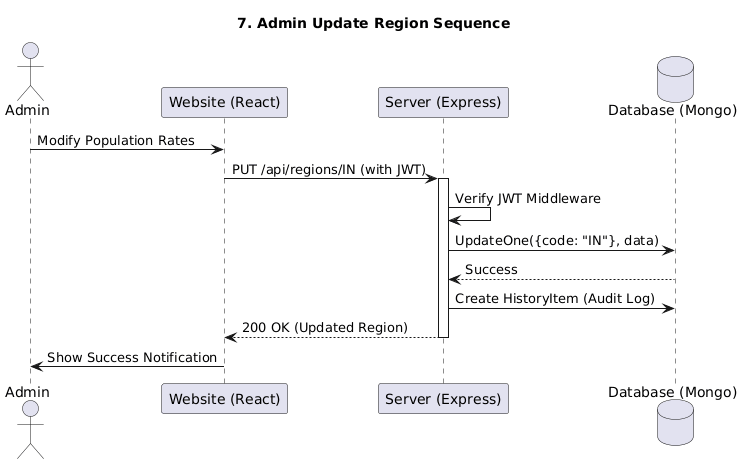

The diagram above was rendered by PlantUML. Its source (embedded in the PNG):
@startuml
title 7. Admin Update Region Sequence
actor Admin
participant "Website (React)" as Web
participant "Server (Express)" as Srv
database "Database (Mongo)" as DB

Admin -> Web: Modify Population Rates
Web -> Srv: PUT /api/regions/IN (with JWT)
activate Srv
Srv -> Srv: Verify JWT Middleware
Srv -> DB: UpdateOne({code: "IN"}, data)
DB --> Srv: Success
Srv -> DB: Create HistoryItem (Audit Log)
Srv --> Web: 200 OK (Updated Region)
deactivate Srv
Web -> Admin: Show Success Notification
@enduml